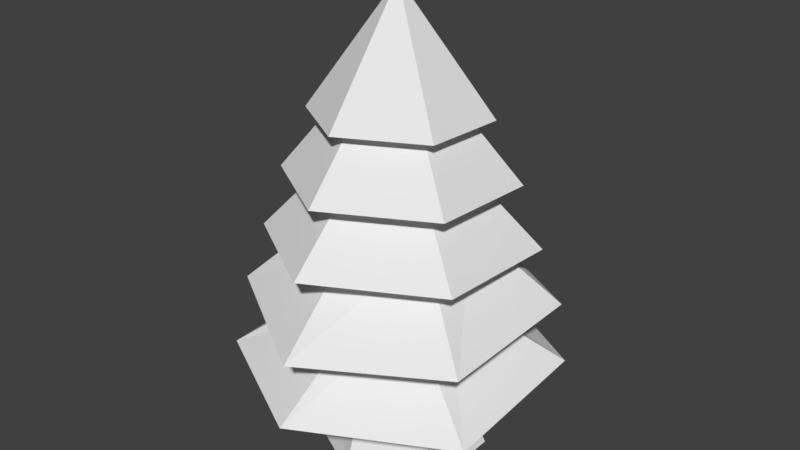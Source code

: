 # Source: Tree.blend  (saved by Blender 2.79.0; exported with 4.5.12 LTS)
import bpy
from mathutils import Matrix  # noqa: F401  (used for matrix-valued properties, if any)

bpy.ops.wm.read_factory_settings(use_empty=True)
scene = bpy.context.scene
scene.name = 'Scene'

# ---- collections
col_collection_1 = bpy.data.collections.new('Collection 1'); scene.collection.children.link(col_collection_1)

# ---- world
world_world = bpy.data.worlds.new('World'); scene.world = world_world
world_world.color = (0.05088, 0.05088, 0.05088)
world_world.use_sun_shadow = False
world_world.sun_shadow_jitter_overblur = 0.0
world_world.cycles.sampling_method = 'MANUAL'

# ---- meshes
me_circle = bpy.data.meshes.new('Circle')
me_circle.from_pydata([(-2.553e-09, 1.0, 0.0), (-0.9773, 0.5, 0.0), (-0.9773, -0.5, 0.0), (9.61e-08, -1.0, 0.0), (0.9773, -0.5, 0.0), (0.9773, 0.5, 0.0), (7.832e-10, 0.7693, 0.6813), (-0.6663, 0.3847, 0.6813), (-0.6663, -0.3847, 0.6813), (6.804e-08, -0.7693, 0.6813), (0.6663, -0.3847, 0.6813), (0.6663, 0.3847, 0.6813), (9.08e-09, 0.605, 1.185), (-0.5239, 0.3025, 1.185), (-0.5239, -0.3025, 1.185), (6.193e-08, -0.605, 1.185), (0.5239, -0.3025, 1.185), (0.5239, 0.3025, 1.185), (0.01166, 2.064, 1.199), (-1.762, 0.9414, 1.208), (-1.733, -1.078, 1.154), (-0.04694, -1.996, 1.171), (1.728, -0.9881, 1.126), (1.729, 1.001, 1.275), (-0.04177, 0.5833, 2.057), (-0.5042, 0.2934, 2.13), (-0.4782, -0.304, 2.191), (-0.001043, -0.5554, 2.12), (0.5196, -0.3834, 2.114), (0.5021, 0.2829, 2.116), (-0.0015, 1.884, 2.051), (-1.619, 0.9296, 2.055), (-1.647, -0.903, 2.029), (0.006915, -1.935, 1.981), (1.635, -1.005, 2.006), (1.67, 0.9231, 2.068), (-0.04716, 0.8414, 3.032), (-0.7558, 0.3618, 3.021), (-0.6796, -0.3732, 3.025), (-0.07016, -0.797, 2.928), (0.7018, -0.3989, 3.045), (0.7367, 0.4033, 2.972), (0.08124, 1.531, 2.803), (-1.41, 0.8047, 2.799), (-1.4, -0.8069, 2.79), (-0.07216, -1.65, 2.849), (1.39, -0.8127, 2.819), (1.449, 0.7887, 2.767), (0.03501, 0.5717, 3.854), (-0.5363, 0.2934, 3.853), (-0.5326, -0.324, 3.85), (-0.02376, -0.6471, 3.872), (0.5363, -0.3262, 3.86), (0.5591, 0.2872, 3.841), (0.06974, 1.293, 3.57), (-1.193, 0.6775, 3.567), (-1.185, -0.6868, 3.559), (-0.06012, -1.401, 3.608), (1.178, -0.6917, 3.583), (1.228, 0.664, 3.54), (0.03567, 0.5854, 4.465), (-0.5488, 0.3007, 4.463), (-0.545, -0.3309, 4.46), (-0.02445, -0.6614, 4.483), (0.5485, -0.3332, 4.471), (0.5718, 0.2944, 4.451), (0.05494, 0.9853, 4.308), (-0.9129, 0.5138, 4.306), (-0.9067, -0.5321, 4.3), (-0.04462, -1.079, 4.338), (0.9042, -0.5359, 4.318), (0.9428, 0.5034, 4.285), (0.006296, -0.02417, 5.785)], [], [(5, 11, 10, 4), (3, 9, 8, 2), (1, 7, 6, 0), (0, 6, 11, 5), (4, 10, 9, 3), (2, 8, 7, 1), (6, 7, 13, 12), (11, 6, 12, 17), (9, 10, 16, 15), (7, 8, 14, 13), (10, 11, 17, 16), (8, 9, 15, 14), (16, 17, 23, 22), (14, 15, 21, 20), (12, 13, 19, 18), (17, 12, 18, 23), (15, 16, 22, 21), (13, 14, 20, 19), (23, 18, 24, 29), (21, 22, 28, 27), (19, 20, 26, 25), (22, 23, 29, 28), (20, 21, 27, 26), (18, 19, 25, 24), (28, 29, 35, 34), (26, 27, 33, 32), (24, 25, 31, 30), (29, 24, 30, 35), (27, 28, 34, 33), (25, 26, 32, 31), (35, 30, 36, 41), (33, 34, 40, 39), (31, 32, 38, 37), (34, 35, 41, 40), (32, 33, 39, 38), (30, 31, 37, 36), (40, 41, 47, 46), (38, 39, 45, 44), (36, 37, 43, 42), (41, 36, 42, 47), (39, 40, 46, 45), (37, 38, 44, 43), (44, 45, 51, 50), (43, 44, 50, 49), (47, 42, 48, 53), (46, 47, 53, 52), (45, 46, 52, 51), (42, 43, 49, 48), (49, 50, 56, 55), (51, 52, 58, 57), (53, 48, 54, 59), (48, 49, 55, 54), (50, 51, 57, 56), (52, 53, 59, 58), (56, 57, 63, 62), (58, 59, 65, 64), (55, 56, 62, 61), (57, 58, 64, 63), (59, 54, 60, 65), (54, 55, 61, 60), (63, 64, 70, 69), (65, 60, 66, 71), (60, 61, 67, 66), (62, 63, 69, 68), (64, 65, 71, 70), (61, 62, 68, 67), (70, 71, 72), (67, 68, 72), (69, 70, 72), (71, 66, 72), (66, 67, 72), (68, 69, 72)])
me_circle.use_remesh_preserve_volume = False
me_circle.use_remesh_preserve_attributes = False
me_circle.use_mirror_vertex_groups = False
me_circle.update()

# ---- objects
ob_circle = bpy.data.objects.new('Circle', me_circle)

# ---- transforms, parenting, visibility, modifiers, constraints
ob_circle.location = (0.0, 0.0, 0.0)
ob_circle.lineart.crease_threshold = 0.0

# ---- collection membership
col_collection_1.objects.link(ob_circle)

# ---- scene / render settings (as saved in the file)
scene.frame_start = 1; scene.frame_end = 250; scene.frame_set(1)
scene.render.engine = 'BLENDER_EEVEE_NEXT'
scene.render.resolution_percentage = 50
scene.render.dither_intensity = 0.0
scene.cycles.use_denoising = False
scene.cycles.samples = 128
scene.cycles.sampling_pattern = 'TABULATED_SOBOL'
scene.cycles.use_adaptive_sampling = False
scene.cycles.use_light_tree = False
scene.cycles.blur_glossy = 0.0
scene.cycles.sample_clamp_indirect = 0.0
scene.view_settings.view_transform = 'Standard'
bpy.context.view_layer.update()

# ---- added for rendering (the .blend has no active camera and no usable light): camera, sun
cam_auto = bpy.data.cameras.new('AutoCamera')
cam_auto.lens = 50.0
cam_auto.sensor_width = 36.0
cam_auto.clip_end = 1000.0
ob_auto_camera = bpy.data.objects.new('AutoCamera', cam_auto)
scene.collection.objects.link(ob_auto_camera)
ob_auto_camera.location = (7.27697, -8.71838, 8.72754)
ob_auto_camera.rotation_euler = (1.09748, -7.21219e-08, 0.694738)
scene.camera = ob_auto_camera
light_auto_sun = bpy.data.lights.new('AutoSun', 'SUN')
light_auto_sun.energy = 3.0
light_auto_sun.angle = 0.0523599
ob_auto_sun = bpy.data.objects.new('AutoSun', light_auto_sun)
scene.collection.objects.link(ob_auto_sun)
ob_auto_sun.rotation_euler = (0.872665, 0.174533, 0.523599)
bpy.context.view_layer.update()
